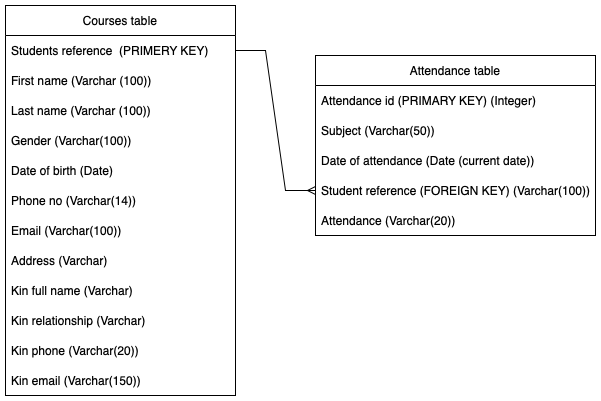

The diagram above was exported from draw.io. Its source (the exported page's mxGraphModel, read from the mxfile embedded in the PNG):
<mxGraphModel dx="940" dy="633" grid="1" gridSize="10" guides="1" tooltips="1" connect="1" arrows="1" fold="1" page="1" pageScale="1" pageWidth="827" pageHeight="1169" math="0" shadow="0">
  <root>
    <mxCell id="0" />
    <mxCell id="1" parent="0" />
    <mxCell id="IcW7WK7wqY1iLRuPT10M-1" value="Courses table" style="swimlane;fontStyle=0;childLayout=stackLayout;horizontal=1;startSize=30;horizontalStack=0;resizeParent=1;resizeParentMax=0;resizeLast=0;collapsible=1;marginBottom=0;whiteSpace=wrap;html=1;" vertex="1" parent="1">
      <mxGeometry x="180" y="60" width="230" height="390" as="geometry" />
    </mxCell>
    <mxCell id="IcW7WK7wqY1iLRuPT10M-2" value="Students reference &amp;nbsp;(PRIMERY KEY)" style="text;strokeColor=none;fillColor=none;align=left;verticalAlign=middle;spacingLeft=4;spacingRight=4;overflow=hidden;points=[[0,0.5],[1,0.5]];portConstraint=eastwest;rotatable=0;whiteSpace=wrap;html=1;" vertex="1" parent="IcW7WK7wqY1iLRuPT10M-1">
      <mxGeometry y="30" width="230" height="30" as="geometry" />
    </mxCell>
    <mxCell id="IcW7WK7wqY1iLRuPT10M-9" value="First name (Varchar (100))" style="text;strokeColor=none;fillColor=none;align=left;verticalAlign=middle;spacingLeft=4;spacingRight=4;overflow=hidden;points=[[0,0.5],[1,0.5]];portConstraint=eastwest;rotatable=0;whiteSpace=wrap;html=1;" vertex="1" parent="IcW7WK7wqY1iLRuPT10M-1">
      <mxGeometry y="60" width="230" height="30" as="geometry" />
    </mxCell>
    <mxCell id="IcW7WK7wqY1iLRuPT10M-16" value="Last name (Varchar (100))" style="text;strokeColor=none;fillColor=none;align=left;verticalAlign=middle;spacingLeft=4;spacingRight=4;overflow=hidden;points=[[0,0.5],[1,0.5]];portConstraint=eastwest;rotatable=0;whiteSpace=wrap;html=1;" vertex="1" parent="IcW7WK7wqY1iLRuPT10M-1">
      <mxGeometry y="90" width="230" height="30" as="geometry" />
    </mxCell>
    <mxCell id="IcW7WK7wqY1iLRuPT10M-17" value="Gender (Varchar(100))" style="text;strokeColor=none;fillColor=none;align=left;verticalAlign=middle;spacingLeft=4;spacingRight=4;overflow=hidden;points=[[0,0.5],[1,0.5]];portConstraint=eastwest;rotatable=0;whiteSpace=wrap;html=1;" vertex="1" parent="IcW7WK7wqY1iLRuPT10M-1">
      <mxGeometry y="120" width="230" height="30" as="geometry" />
    </mxCell>
    <mxCell id="IcW7WK7wqY1iLRuPT10M-18" value="Date of birth (Date)" style="text;strokeColor=none;fillColor=none;align=left;verticalAlign=middle;spacingLeft=4;spacingRight=4;overflow=hidden;points=[[0,0.5],[1,0.5]];portConstraint=eastwest;rotatable=0;whiteSpace=wrap;html=1;" vertex="1" parent="IcW7WK7wqY1iLRuPT10M-1">
      <mxGeometry y="150" width="230" height="30" as="geometry" />
    </mxCell>
    <mxCell id="IcW7WK7wqY1iLRuPT10M-19" value="Phone no (Varchar(14))" style="text;strokeColor=none;fillColor=none;align=left;verticalAlign=middle;spacingLeft=4;spacingRight=4;overflow=hidden;points=[[0,0.5],[1,0.5]];portConstraint=eastwest;rotatable=0;whiteSpace=wrap;html=1;" vertex="1" parent="IcW7WK7wqY1iLRuPT10M-1">
      <mxGeometry y="180" width="230" height="30" as="geometry" />
    </mxCell>
    <mxCell id="IcW7WK7wqY1iLRuPT10M-20" value="Email (Varchar(100))" style="text;strokeColor=none;fillColor=none;align=left;verticalAlign=middle;spacingLeft=4;spacingRight=4;overflow=hidden;points=[[0,0.5],[1,0.5]];portConstraint=eastwest;rotatable=0;whiteSpace=wrap;html=1;" vertex="1" parent="IcW7WK7wqY1iLRuPT10M-1">
      <mxGeometry y="210" width="230" height="30" as="geometry" />
    </mxCell>
    <mxCell id="IcW7WK7wqY1iLRuPT10M-21" value="Address (Varchar)" style="text;strokeColor=none;fillColor=none;align=left;verticalAlign=middle;spacingLeft=4;spacingRight=4;overflow=hidden;points=[[0,0.5],[1,0.5]];portConstraint=eastwest;rotatable=0;whiteSpace=wrap;html=1;" vertex="1" parent="IcW7WK7wqY1iLRuPT10M-1">
      <mxGeometry y="240" width="230" height="30" as="geometry" />
    </mxCell>
    <mxCell id="IcW7WK7wqY1iLRuPT10M-22" value="Kin full name (Varchar)" style="text;strokeColor=none;fillColor=none;align=left;verticalAlign=middle;spacingLeft=4;spacingRight=4;overflow=hidden;points=[[0,0.5],[1,0.5]];portConstraint=eastwest;rotatable=0;whiteSpace=wrap;html=1;" vertex="1" parent="IcW7WK7wqY1iLRuPT10M-1">
      <mxGeometry y="270" width="230" height="30" as="geometry" />
    </mxCell>
    <mxCell id="IcW7WK7wqY1iLRuPT10M-23" value="Kin relationship (Varchar)" style="text;strokeColor=none;fillColor=none;align=left;verticalAlign=middle;spacingLeft=4;spacingRight=4;overflow=hidden;points=[[0,0.5],[1,0.5]];portConstraint=eastwest;rotatable=0;whiteSpace=wrap;html=1;" vertex="1" parent="IcW7WK7wqY1iLRuPT10M-1">
      <mxGeometry y="300" width="230" height="30" as="geometry" />
    </mxCell>
    <mxCell id="IcW7WK7wqY1iLRuPT10M-24" value="Kin phone (Varchar(20))" style="text;strokeColor=none;fillColor=none;align=left;verticalAlign=middle;spacingLeft=4;spacingRight=4;overflow=hidden;points=[[0,0.5],[1,0.5]];portConstraint=eastwest;rotatable=0;whiteSpace=wrap;html=1;" vertex="1" parent="IcW7WK7wqY1iLRuPT10M-1">
      <mxGeometry y="330" width="230" height="30" as="geometry" />
    </mxCell>
    <mxCell id="IcW7WK7wqY1iLRuPT10M-3" value="Kin email (Varchar(150))" style="text;strokeColor=none;fillColor=none;align=left;verticalAlign=middle;spacingLeft=4;spacingRight=4;overflow=hidden;points=[[0,0.5],[1,0.5]];portConstraint=eastwest;rotatable=0;whiteSpace=wrap;html=1;" vertex="1" parent="IcW7WK7wqY1iLRuPT10M-1">
      <mxGeometry y="360" width="230" height="30" as="geometry" />
    </mxCell>
    <mxCell id="IcW7WK7wqY1iLRuPT10M-5" value="Attendance table" style="swimlane;fontStyle=0;childLayout=stackLayout;horizontal=1;startSize=30;horizontalStack=0;resizeParent=1;resizeParentMax=0;resizeLast=0;collapsible=1;marginBottom=0;whiteSpace=wrap;html=1;" vertex="1" parent="1">
      <mxGeometry x="490" y="110" width="280" height="180" as="geometry" />
    </mxCell>
    <mxCell id="IcW7WK7wqY1iLRuPT10M-6" value="Attendance id (PRIMARY KEY) (Integer)" style="text;strokeColor=none;fillColor=none;align=left;verticalAlign=middle;spacingLeft=4;spacingRight=4;overflow=hidden;points=[[0,0.5],[1,0.5]];portConstraint=eastwest;rotatable=0;whiteSpace=wrap;html=1;" vertex="1" parent="IcW7WK7wqY1iLRuPT10M-5">
      <mxGeometry y="30" width="280" height="30" as="geometry" />
    </mxCell>
    <mxCell id="IcW7WK7wqY1iLRuPT10M-7" value="Subject (Varchar(50))" style="text;strokeColor=none;fillColor=none;align=left;verticalAlign=middle;spacingLeft=4;spacingRight=4;overflow=hidden;points=[[0,0.5],[1,0.5]];portConstraint=eastwest;rotatable=0;whiteSpace=wrap;html=1;" vertex="1" parent="IcW7WK7wqY1iLRuPT10M-5">
      <mxGeometry y="60" width="280" height="30" as="geometry" />
    </mxCell>
    <mxCell id="IcW7WK7wqY1iLRuPT10M-8" value="Date of attendance (Date (current date))" style="text;strokeColor=none;fillColor=none;align=left;verticalAlign=middle;spacingLeft=4;spacingRight=4;overflow=hidden;points=[[0,0.5],[1,0.5]];portConstraint=eastwest;rotatable=0;whiteSpace=wrap;html=1;" vertex="1" parent="IcW7WK7wqY1iLRuPT10M-5">
      <mxGeometry y="90" width="280" height="30" as="geometry" />
    </mxCell>
    <mxCell id="IcW7WK7wqY1iLRuPT10M-26" value="Student reference (FOREIGN KEY) (Varchar(100))" style="text;strokeColor=none;fillColor=none;align=left;verticalAlign=middle;spacingLeft=4;spacingRight=4;overflow=hidden;points=[[0,0.5],[1,0.5]];portConstraint=eastwest;rotatable=0;whiteSpace=wrap;html=1;" vertex="1" parent="IcW7WK7wqY1iLRuPT10M-5">
      <mxGeometry y="120" width="280" height="30" as="geometry" />
    </mxCell>
    <mxCell id="IcW7WK7wqY1iLRuPT10M-27" value="Attendance (Varchar(20))" style="text;strokeColor=none;fillColor=none;align=left;verticalAlign=middle;spacingLeft=4;spacingRight=4;overflow=hidden;points=[[0,0.5],[1,0.5]];portConstraint=eastwest;rotatable=0;whiteSpace=wrap;html=1;" vertex="1" parent="IcW7WK7wqY1iLRuPT10M-5">
      <mxGeometry y="150" width="280" height="30" as="geometry" />
    </mxCell>
    <mxCell id="IcW7WK7wqY1iLRuPT10M-31" value="" style="edgeStyle=entityRelationEdgeStyle;fontSize=12;html=1;endArrow=ERmany;rounded=0;entryX=0;entryY=0.5;entryDx=0;entryDy=0;exitX=1;exitY=0.5;exitDx=0;exitDy=0;" edge="1" parent="1" source="IcW7WK7wqY1iLRuPT10M-2" target="IcW7WK7wqY1iLRuPT10M-26">
      <mxGeometry width="100" height="100" relative="1" as="geometry">
        <mxPoint x="280" y="190" as="sourcePoint" />
        <mxPoint x="380" y="90" as="targetPoint" />
      </mxGeometry>
    </mxCell>
  </root>
</mxGraphModel>